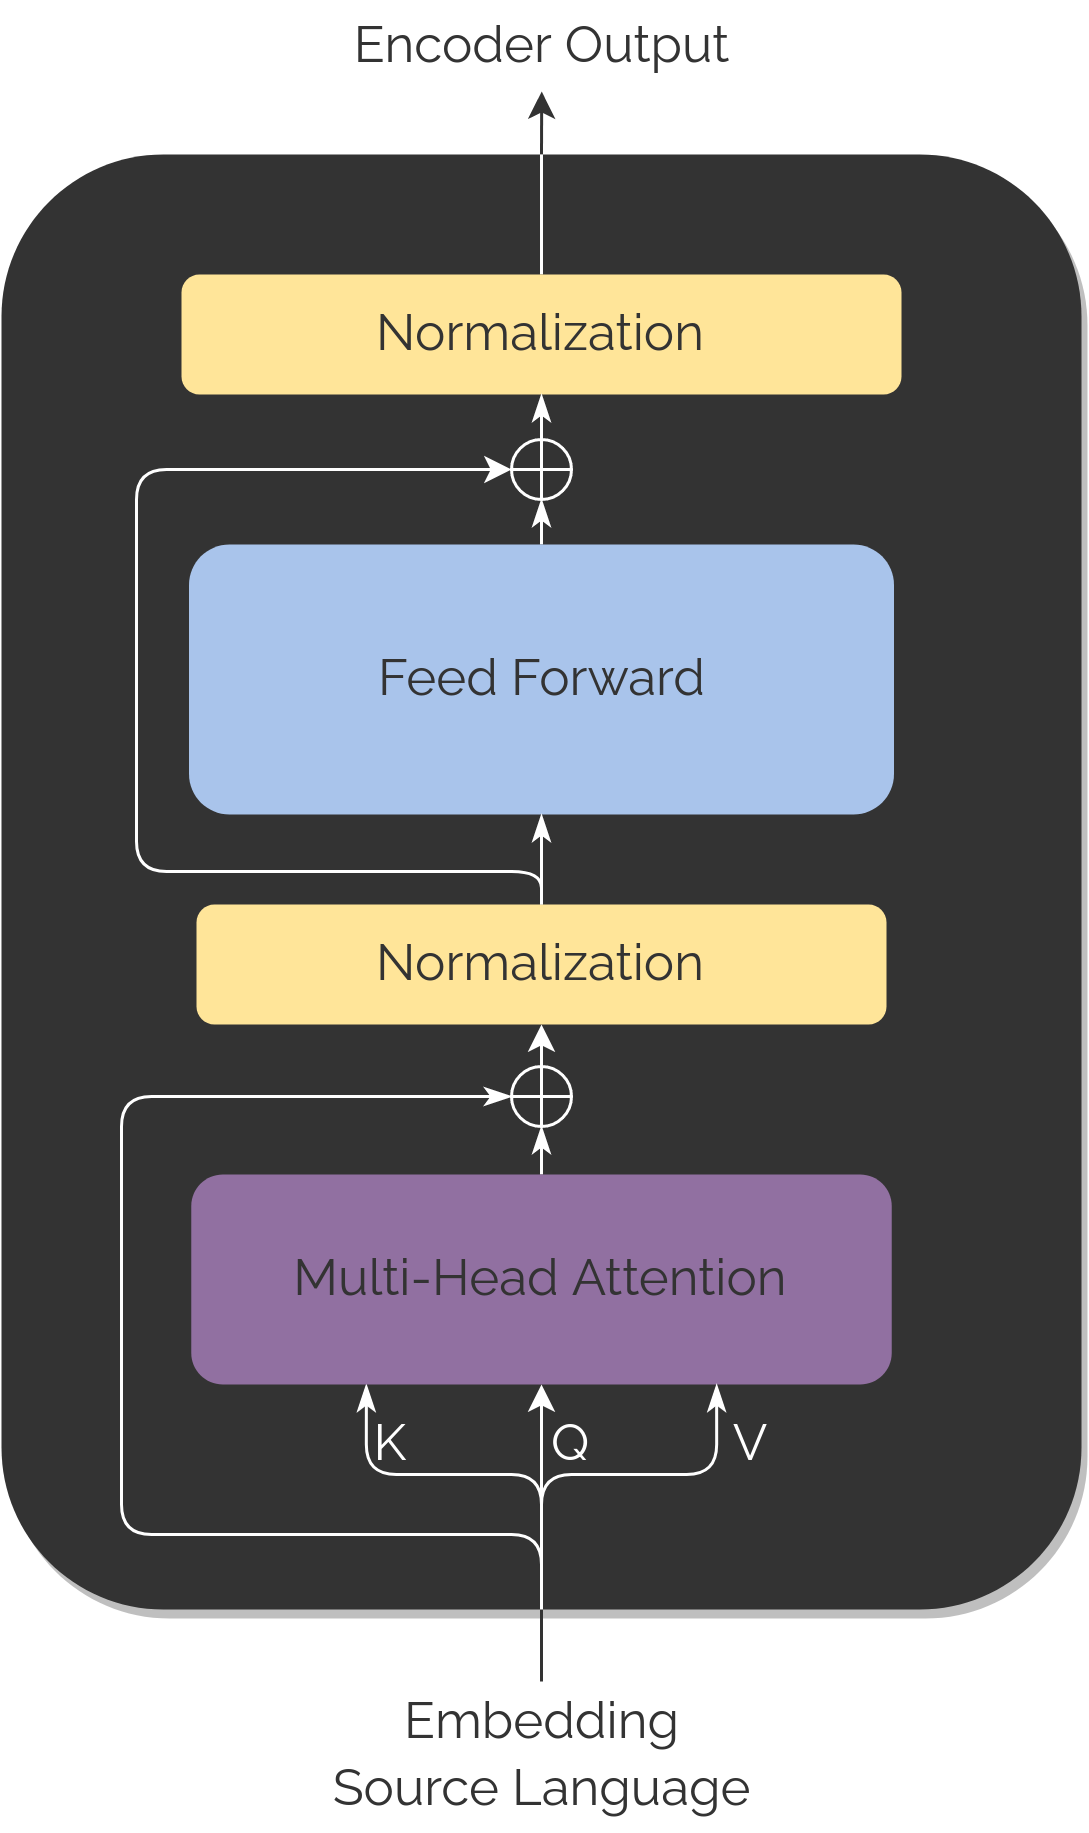

The diagram above was exported from draw.io. Its source (the exported page's mxGraphModel, read from the mxfile embedded in the PNG):
<mxGraphModel dx="887" dy="559" grid="1" gridSize="10" guides="1" tooltips="1" connect="1" arrows="1" fold="1" page="1" pageScale="1" pageWidth="850" pageHeight="1100" math="0" shadow="0">
  <root>
    <mxCell id="0" />
    <mxCell id="1" parent="0" />
    <mxCell id="bSTBej5lbK0S_rxSRcf1-66" style="edgeStyle=orthogonalEdgeStyle;rounded=0;orthogonalLoop=1;jettySize=auto;html=1;exitX=0.5;exitY=0;exitDx=0;exitDy=0;endArrow=classic;endFill=1;endSize=6;targetPerimeterSpacing=0;strokeWidth=1;fontSize=17;fontColor=#333333;strokeColor=#333333;" parent="1" source="bSTBej5lbK0S_rxSRcf1-1" edge="1">
      <mxGeometry relative="1" as="geometry">
        <mxPoint x="290.0689655172414" y="89.99999999999994" as="targetPoint" />
      </mxGeometry>
    </mxCell>
    <mxCell id="bSTBej5lbK0S_rxSRcf1-1" value="" style="rounded=1;whiteSpace=wrap;html=1;fillColor=#333;strokeColor=none;shadow=1;fontSize=17;" parent="1" vertex="1">
      <mxGeometry x="110" y="111" width="360" height="485" as="geometry" />
    </mxCell>
    <mxCell id="bSTBej5lbK0S_rxSRcf1-2" style="edgeStyle=orthogonalEdgeStyle;rounded=1;orthogonalLoop=1;jettySize=auto;html=1;exitX=0.5;exitY=1;exitDx=0;exitDy=0;entryX=0.25;entryY=1;entryDx=0;entryDy=0;endArrow=classicThin;endFill=1;strokeColor=#FFFFFF;fontSize=17;" parent="1" source="bSTBej5lbK0S_rxSRcf1-1" target="bSTBej5lbK0S_rxSRcf1-5" edge="1">
      <mxGeometry relative="1" as="geometry">
        <Array as="points">
          <mxPoint x="290" y="551" />
          <mxPoint x="232" y="551" />
        </Array>
      </mxGeometry>
    </mxCell>
    <mxCell id="bSTBej5lbK0S_rxSRcf1-3" style="edgeStyle=orthogonalEdgeStyle;rounded=1;orthogonalLoop=1;jettySize=auto;html=1;exitX=0.5;exitY=1;exitDx=0;exitDy=0;entryX=0;entryY=0.5;entryDx=0;entryDy=0;endArrow=classicThin;endFill=1;fillColor=#f8cecc;strokeColor=#FFFFFF;fontSize=17;" parent="1" source="bSTBej5lbK0S_rxSRcf1-1" target="bSTBej5lbK0S_rxSRcf1-12" edge="1">
      <mxGeometry relative="1" as="geometry">
        <Array as="points">
          <mxPoint x="290" y="571" />
          <mxPoint x="150" y="571" />
          <mxPoint x="150" y="425" />
        </Array>
      </mxGeometry>
    </mxCell>
    <mxCell id="bSTBej5lbK0S_rxSRcf1-4" style="edgeStyle=orthogonalEdgeStyle;rounded=1;orthogonalLoop=1;jettySize=auto;html=1;exitX=0.5;exitY=0;exitDx=0;exitDy=0;entryX=0.5;entryY=1;entryDx=0;entryDy=0;endArrow=classicThin;endFill=1;strokeColor=#FFFFFF;fontSize=17;" parent="1" source="bSTBej5lbK0S_rxSRcf1-5" target="bSTBej5lbK0S_rxSRcf1-12" edge="1">
      <mxGeometry relative="1" as="geometry" />
    </mxCell>
    <mxCell id="bSTBej5lbK0S_rxSRcf1-5" value="&lt;font data-font-src=&quot;https://fonts.googleapis.com/css?family=Raleway&quot; style=&quot;font-size: 17px;&quot; face=&quot;Raleway&quot; color=&quot;#333&quot;&gt;Multi-Head Attention&lt;br style=&quot;font-size: 17px;&quot;&gt;&lt;/font&gt;" style="rounded=1;whiteSpace=wrap;html=1;strokeColor=none;fontSize=17;fillColor=#9170A1;" parent="1" vertex="1">
      <mxGeometry x="173.25" y="451" width="233.5" height="70" as="geometry" />
    </mxCell>
    <mxCell id="bSTBej5lbK0S_rxSRcf1-6" style="edgeStyle=orthogonalEdgeStyle;rounded=1;orthogonalLoop=1;jettySize=auto;html=1;exitX=0.5;exitY=0;exitDx=0;exitDy=0;entryX=0;entryY=0.5;entryDx=0;entryDy=0;endArrow=classic;endFill=1;endSize=6;targetPerimeterSpacing=0;strokeWidth=1;fontColor=#333333;strokeColor=#FFFFFF;fontSize=17;" parent="1" source="bSTBej5lbK0S_rxSRcf1-7" target="bSTBej5lbK0S_rxSRcf1-14" edge="1">
      <mxGeometry relative="1" as="geometry">
        <Array as="points">
          <mxPoint x="290" y="350" />
          <mxPoint x="155" y="350" />
          <mxPoint x="155" y="216" />
        </Array>
      </mxGeometry>
    </mxCell>
    <mxCell id="bSTBej5lbK0S_rxSRcf1-7" value="&lt;font data-font-src=&quot;https://fonts.googleapis.com/css?family=Raleway&quot; style=&quot;font-size: 17px;&quot; face=&quot;Raleway&quot;&gt;Normalization&lt;/font&gt;" style="rounded=1;whiteSpace=wrap;html=1;strokeColor=none;fillColor=#FFE599;fontColor=#333333;fontSize=17;" parent="1" vertex="1">
      <mxGeometry x="175" y="361" width="230" height="40" as="geometry" />
    </mxCell>
    <mxCell id="bSTBej5lbK0S_rxSRcf1-8" style="edgeStyle=orthogonalEdgeStyle;rounded=1;orthogonalLoop=1;jettySize=auto;html=1;exitX=0.5;exitY=0;exitDx=0;exitDy=0;entryX=0.5;entryY=1;entryDx=0;entryDy=0;endArrow=classicThin;endFill=1;strokeColor=#FFFFFF;fontSize=17;" parent="1" source="bSTBej5lbK0S_rxSRcf1-9" target="bSTBej5lbK0S_rxSRcf1-14" edge="1">
      <mxGeometry relative="1" as="geometry" />
    </mxCell>
    <mxCell id="bSTBej5lbK0S_rxSRcf1-9" value="&lt;font style=&quot;font-size: 17px;&quot; face=&quot;Raleway&quot; color=&quot;#333333&quot;&gt;Feed Forward&lt;/font&gt;&lt;font data-font-src=&quot;https://fonts.googleapis.com/css?family=Raleway&quot; style=&quot;font-size: 17px;&quot; face=&quot;Raleway&quot; color=&quot;#333333&quot;&gt;&lt;br style=&quot;font-size: 17px;&quot;&gt;&lt;/font&gt;" style="rounded=1;whiteSpace=wrap;html=1;strokeColor=none;fillColor=#A9C4EB;fontSize=17;" parent="1" vertex="1">
      <mxGeometry x="172.5" y="241" width="235" height="90" as="geometry" />
    </mxCell>
    <mxCell id="bSTBej5lbK0S_rxSRcf1-65" style="edgeStyle=orthogonalEdgeStyle;rounded=0;orthogonalLoop=1;jettySize=auto;html=1;exitX=0.5;exitY=0;exitDx=0;exitDy=0;endArrow=none;endFill=0;endSize=6;targetPerimeterSpacing=0;strokeColor=#FFFFFF;strokeWidth=1;fontSize=17;fontColor=#333333;" parent="1" source="bSTBej5lbK0S_rxSRcf1-10" target="bSTBej5lbK0S_rxSRcf1-1" edge="1">
      <mxGeometry relative="1" as="geometry">
        <Array as="points">
          <mxPoint x="290" y="140" />
          <mxPoint x="290" y="140" />
        </Array>
      </mxGeometry>
    </mxCell>
    <mxCell id="bSTBej5lbK0S_rxSRcf1-10" value="&lt;font data-font-src=&quot;https://fonts.googleapis.com/css?family=Raleway&quot; style=&quot;font-size: 17px;&quot; face=&quot;Raleway&quot; color=&quot;#333333&quot;&gt;Normalization&lt;/font&gt;" style="rounded=1;whiteSpace=wrap;html=1;strokeColor=none;fillColor=#FFE599;shadow=0;fontSize=17;" parent="1" vertex="1">
      <mxGeometry x="170" y="151" width="240" height="40" as="geometry" />
    </mxCell>
    <mxCell id="bSTBej5lbK0S_rxSRcf1-11" style="edgeStyle=orthogonalEdgeStyle;rounded=0;orthogonalLoop=1;jettySize=auto;html=1;exitX=0.5;exitY=0;exitDx=0;exitDy=0;strokeColor=#FFFFFF;endArrow=classic;endFill=1;fontSize=17;" parent="1" edge="1">
      <mxGeometry relative="1" as="geometry">
        <mxPoint x="287.0000000000002" y="416" as="sourcePoint" />
        <mxPoint x="290" y="401" as="targetPoint" />
        <Array as="points">
          <mxPoint x="290" y="416" />
        </Array>
      </mxGeometry>
    </mxCell>
    <mxCell id="bSTBej5lbK0S_rxSRcf1-12" value="" style="shape=orEllipse;perimeter=ellipsePerimeter;whiteSpace=wrap;html=1;backgroundOutline=1;strokeColor=#FFFFFF;fillColor=#333333;fontSize=17;" parent="1" vertex="1">
      <mxGeometry x="280" y="415" width="20" height="20" as="geometry" />
    </mxCell>
    <mxCell id="bSTBej5lbK0S_rxSRcf1-13" style="edgeStyle=orthogonalEdgeStyle;rounded=1;orthogonalLoop=1;jettySize=auto;html=1;exitX=0.5;exitY=0;exitDx=0;exitDy=0;entryX=0.5;entryY=1;entryDx=0;entryDy=0;endArrow=classicThin;endFill=1;strokeColor=#FFFFFF;fontSize=17;" parent="1" source="bSTBej5lbK0S_rxSRcf1-14" target="bSTBej5lbK0S_rxSRcf1-10" edge="1">
      <mxGeometry relative="1" as="geometry" />
    </mxCell>
    <mxCell id="bSTBej5lbK0S_rxSRcf1-14" value="" style="shape=orEllipse;perimeter=ellipsePerimeter;whiteSpace=wrap;html=1;backgroundOutline=1;fillColor=#333333;strokeColor=#FFFFFF;fontSize=17;" parent="1" vertex="1">
      <mxGeometry x="280" y="206" width="20" height="20" as="geometry" />
    </mxCell>
    <mxCell id="bSTBej5lbK0S_rxSRcf1-15" value="" style="endArrow=classic;html=1;strokeColor=#FFFFFF;entryX=0.5;entryY=1;entryDx=0;entryDy=0;fontSize=17;endFill=1;" parent="1" target="bSTBej5lbK0S_rxSRcf1-5" edge="1">
      <mxGeometry width="50" height="50" relative="1" as="geometry">
        <mxPoint x="290" y="596" as="sourcePoint" />
        <mxPoint x="340" y="546" as="targetPoint" />
      </mxGeometry>
    </mxCell>
    <mxCell id="bSTBej5lbK0S_rxSRcf1-17" style="edgeStyle=orthogonalEdgeStyle;rounded=1;orthogonalLoop=1;jettySize=auto;html=1;exitX=0.5;exitY=1;exitDx=0;exitDy=0;entryX=0.75;entryY=1;entryDx=0;entryDy=0;endArrow=classicThin;endFill=1;strokeColor=#FFFFFF;fontSize=17;" parent="1" source="bSTBej5lbK0S_rxSRcf1-1" target="bSTBej5lbK0S_rxSRcf1-5" edge="1">
      <mxGeometry relative="1" as="geometry">
        <Array as="points">
          <mxPoint x="290" y="551" />
          <mxPoint x="349" y="551" />
        </Array>
      </mxGeometry>
    </mxCell>
    <mxCell id="bSTBej5lbK0S_rxSRcf1-18" value="&lt;font data-font-src=&quot;https://fonts.googleapis.com/css?family=Raleway&quot; style=&quot;font-size: 17px;&quot; face=&quot;Raleway&quot; color=&quot;#FFFFFF&quot;&gt;Q&lt;/font&gt;" style="text;html=1;strokeColor=none;fillColor=none;align=center;verticalAlign=middle;whiteSpace=wrap;rounded=0;shadow=0;fontSize=17;" parent="1" vertex="1">
      <mxGeometry x="280" y="531" width="40" height="20" as="geometry" />
    </mxCell>
    <mxCell id="bSTBej5lbK0S_rxSRcf1-19" value="&lt;font data-font-src=&quot;https://fonts.googleapis.com/css?family=Raleway&quot; style=&quot;font-size: 17px;&quot; face=&quot;Raleway&quot; color=&quot;#FFFFFF&quot;&gt;V&lt;/font&gt;" style="text;html=1;strokeColor=none;fillColor=none;align=center;verticalAlign=middle;whiteSpace=wrap;rounded=0;shadow=0;fontSize=17;" parent="1" vertex="1">
      <mxGeometry x="340" y="531" width="40" height="20" as="geometry" />
    </mxCell>
    <mxCell id="bSTBej5lbK0S_rxSRcf1-20" value="&lt;font data-font-src=&quot;https://fonts.googleapis.com/css?family=Raleway&quot; style=&quot;font-size: 17px;&quot; face=&quot;Raleway&quot; color=&quot;#FFFFFF&quot;&gt;K&lt;/font&gt;" style="text;html=1;strokeColor=none;fillColor=none;align=center;verticalAlign=middle;whiteSpace=wrap;rounded=0;shadow=0;fontSize=17;" parent="1" vertex="1">
      <mxGeometry x="220" y="531" width="40" height="20" as="geometry" />
    </mxCell>
    <mxCell id="bSTBej5lbK0S_rxSRcf1-21" style="edgeStyle=orthogonalEdgeStyle;rounded=0;orthogonalLoop=1;jettySize=auto;html=1;exitX=0.5;exitY=0;exitDx=0;exitDy=0;entryX=0.5;entryY=1;entryDx=0;entryDy=0;strokeColor=#FFFFFF;endArrow=classicThin;endFill=1;fontSize=17;" parent="1" source="bSTBej5lbK0S_rxSRcf1-7" target="bSTBej5lbK0S_rxSRcf1-9" edge="1">
      <mxGeometry relative="1" as="geometry" />
    </mxCell>
    <mxCell id="bSTBej5lbK0S_rxSRcf1-68" style="edgeStyle=orthogonalEdgeStyle;rounded=0;orthogonalLoop=1;jettySize=auto;html=1;entryX=0.5;entryY=1;entryDx=0;entryDy=0;endArrow=none;endFill=0;endSize=6;targetPerimeterSpacing=0;strokeColor=#333333;strokeWidth=1;fontSize=17;fontColor=#333333;" parent="1" source="bSTBej5lbK0S_rxSRcf1-67" target="bSTBej5lbK0S_rxSRcf1-1" edge="1">
      <mxGeometry relative="1" as="geometry" />
    </mxCell>
    <mxCell id="bSTBej5lbK0S_rxSRcf1-67" value="&lt;div&gt;&lt;font data-font-src=&quot;https://fonts.googleapis.com/css?family=Raleway&quot; face=&quot;Raleway&quot;&gt;Embedding&lt;/font&gt;&lt;/div&gt;&lt;div&gt;&lt;font data-font-src=&quot;https://fonts.googleapis.com/css?family=Raleway&quot; face=&quot;Raleway&quot;&gt;Source Language&lt;br&gt;&lt;/font&gt;&lt;/div&gt;" style="text;html=1;align=center;verticalAlign=middle;resizable=0;points=[];autosize=1;fontSize=17;fontColor=#333333;" parent="1" vertex="1">
      <mxGeometry x="215" y="620" width="150" height="50" as="geometry" />
    </mxCell>
    <mxCell id="bSTBej5lbK0S_rxSRcf1-69" value="&lt;font data-font-src=&quot;https://fonts.googleapis.com/css?family=Raleway&quot; face=&quot;Raleway&quot;&gt;Encoder Output&lt;/font&gt;" style="text;html=1;align=center;verticalAlign=middle;resizable=0;points=[];autosize=1;fontSize=17;fontColor=#333333;" parent="1" vertex="1">
      <mxGeometry x="220" y="60" width="140" height="30" as="geometry" />
    </mxCell>
  </root>
</mxGraphModel>